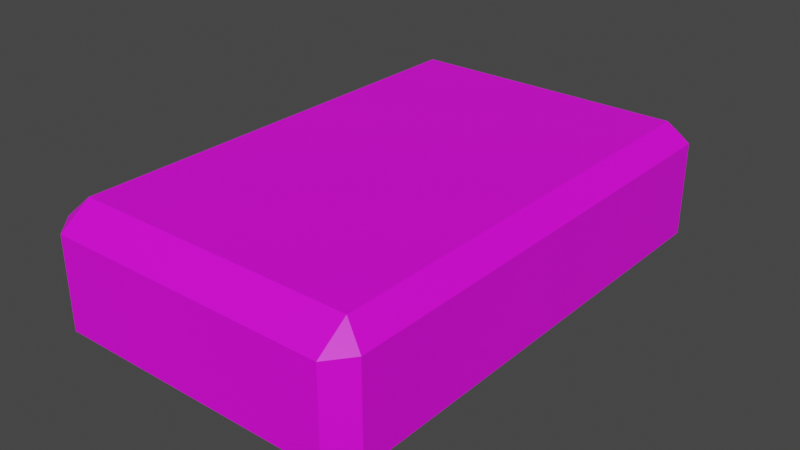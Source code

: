 # Source: Laatikko.blend  (saved by Blender 2.81.16; exported with 4.5.12 LTS)
import bpy
from mathutils import Matrix  # noqa: F401  (used for matrix-valued properties, if any)

bpy.ops.wm.read_factory_settings(use_empty=True)
scene = bpy.context.scene
scene.name = 'Scene'

# ---- collections
col_collection = bpy.data.collections.new('Collection'); scene.collection.children.link(col_collection)

# ---- images (referenced by path relative to the original .blend; pixels are not part of the script)
import os
ASSET_DIR = os.environ.get("B2B_ASSET_DIR", "")  # directory of the original .blend (textures are referenced by path, not embedded)
HERE = os.path.dirname(os.path.abspath(__file__))  # packed textures are extracted next to this script under _unpacked/

def load_image(name, relpath, width, height, colorspace="sRGB"):
    """Load a texture the original file referenced (path relative to the .blend, or extracted next to this script)."""
    p = next((c for c in (os.path.join(HERE, relpath), os.path.join(ASSET_DIR, relpath)) if relpath and os.path.exists(c)), "")
    if p:
        img = bpy.data.images.load(p, check_existing=True)
        img.name = name
    else:  # same state as the original file: an image datablock whose file is absent (Cycles renders it pink)
        img = bpy.data.images.new(name, width, height)
        img.source = "FILE"
        img.filepath = "//" + (relpath or name)
    img.colorspace_settings.name = colorspace
    return img
img_laatikko = load_image('Laatikko', 'Laatikko.jpg', 1024, 1024, 'sRGB')

# ---- materials (node trees are filled in below, after node groups)
mat_laatikko = bpy.data.materials.new('Laatikko')
mat_laatikko.use_transparent_shadow = False

# ---- material node trees
mat_laatikko.use_nodes = True; mat_laatikko.node_tree.nodes.clear()
_N = mat_laatikko.node_tree.nodes; _L = mat_laatikko.node_tree.links
n0 = _N.new('ShaderNodeOutputMaterial'); n0.name = 'Material Output'; n0.location = (300, 300)
n1 = _N.new('ShaderNodeBsdfPrincipled'); n1.name = 'Principled BSDF'; n1.location = (10, 300)
n1.distribution = 'GGX'
n1.subsurface_method = 'BURLEY'
n1.inputs[3].default_value = 1.45
n1.inputs[27].default_value = (0.0, 0.0, 0.0, 1.0)
n1.inputs[28].default_value = 1.0
n2 = _N.new('ShaderNodeTexImage'); n2.name = 'Image Texture'; n2.location = (-280, 280)
n2.image = img_laatikko
_L.new(n1.outputs[0], n0.inputs[0])
_L.new(n2.outputs[0], n1.inputs[0])
n0.is_active_output = True

# ---- world
world_world = bpy.data.worlds.new('World'); scene.world = world_world
world_world.use_nodes = True; world_world.node_tree.nodes.clear()
_N = world_world.node_tree.nodes; _L = world_world.node_tree.links
n0 = _N.new('ShaderNodeOutputWorld'); n0.name = 'World Output'; n0.location = (300, 300)
n1 = _N.new('ShaderNodeBackground'); n1.name = 'Background'; n1.location = (10, 300)
n1.inputs[0].default_value = (0.05088, 0.05088, 0.05088, 1.0)
_L.new(n1.outputs[0], n0.inputs[0])
n0.is_active_output = True
world_world.color = (0.05088, 0.05088, 0.05088)
world_world.use_sun_shadow = False
world_world.sun_shadow_jitter_overblur = 0.0

# ---- meshes
me_cube_001 = bpy.data.meshes.new('Cube.001')
me_cube_001.from_pydata([(0.1604, -0.2555, 0.0007736), (0.1604, -0.2902, 0.02576), (0.1834, -0.2652, 0.02379), (0.1604, -0.2902, 0.1297), (0.1604, -0.2555, 0.1547), (0.1834, -0.2652, 0.1316), (0.1604, 0.2555, 0.0007736), (0.1834, 0.2652, 0.02379), (0.1604, 0.2902, 0.02576), (0.1604, 0.2555, 0.1547), (0.1604, 0.2902, 0.1297), (0.1834, 0.2652, 0.1316), (-0.1604, -0.2555, 0.0007736), (-0.1834, -0.2652, 0.02379), (-0.1604, -0.2902, 0.02576), (-0.1604, -0.2555, 0.1547), (-0.1604, -0.2902, 0.1297), (-0.1834, -0.2652, 0.1316), (-0.1604, 0.2555, 0.0007736), (-0.1604, 0.2902, 0.02576), (-0.1834, 0.2652, 0.02379), (-0.1604, 0.2555, 0.1547), (-0.1834, 0.2652, 0.1316), (-0.1604, 0.2902, 0.1297)], [], [(14, 1, 3, 16), (20, 13, 17, 22), (21, 15, 4, 9), (2, 7, 11, 5), (8, 19, 23, 10), (0, 2, 1), (3, 5, 4), (6, 8, 7), (9, 11, 10), (12, 14, 13), (15, 17, 16), (18, 20, 19), (21, 23, 22), (6, 7, 2, 0), (1, 2, 5, 3), (4, 5, 11, 9), (10, 11, 7, 8), (18, 19, 8, 6), (9, 10, 23, 21), (22, 23, 19, 20), (12, 13, 20, 18), (21, 22, 17, 15), (16, 17, 13, 14), (0, 1, 14, 12), (15, 16, 3, 4), (6, 0, 12, 18)])
_uv = me_cube_001.uv_layers.new(name='UVMap')
_uv.uv.foreach_set('vector', [0.4156, 0.7573, 0.4156, 0.9927, 0.5844, 0.9927, 0.5844, 0.7573, 0.4156, 0.515, 0.4156, 0.735, 0.5844, 0.735, 0.5844, 0.515, 0.6323, 0.515, 0.6323, 0.735, 0.8677, 0.735, 0.8677, 0.515, 0.4156, 0.01496, 0.4156, 0.235, 0.5844, 0.235, 0.5844, 0.01496, 0.4156, 0.2573, 0.4156, 0.4927, 0.5844, 0.4927, 0.5844, 0.2573, 0.1323, 0.735, 0.125, 0.735, 0.1323, 0.75, 0.5844, 0.9927, 0.5844, 1.0, 0.625, 0.9927, 0.1323, 0.515, 0.1323, 0.5, 0.125, 0.515, 0.8677, 0.515, 0.875, 0.515, 0.8677, 0.5, 0.3677, 0.735, 0.3677, 0.75, 0.375, 0.735, 0.6323, 0.735, 0.625, 0.735, 0.6323, 0.75, 0.3677, 0.515, 0.375, 0.515, 0.3677, 0.5, 0.6323, 0.515, 0.6323, 0.5, 0.625, 0.515, 0.1323, 0.515, 0.125, 0.515, 0.125, 0.735, 0.1323, 0.735, 0.4156, 0.9927, 0.4156, 1.0, 0.5844, 1.0, 0.5844, 0.9927, 0.8677, 0.735, 0.875, 0.735, 0.875, 0.515, 0.8677, 0.515, 0.5844, 0.2573, 0.5844, 0.235, 0.4156, 0.235, 0.4156, 0.2573, 0.3677, 0.515, 0.3677, 0.5, 0.1323, 0.5, 0.1323, 0.515, 0.8677, 0.515, 0.8677, 0.5, 0.6323, 0.5, 0.6323, 0.515, 0.5844, 0.515, 0.5844, 0.4927, 0.4156, 0.4927, 0.4156, 0.515, 0.3677, 0.735, 0.4156, 0.735, 0.4156, 0.515, 0.3677, 0.515, 0.6323, 0.515, 0.5844, 0.515, 0.5844, 0.735, 0.6323, 0.735, 0.5844, 0.7573, 0.5844, 0.735, 0.4156, 0.735, 0.4156, 0.7573, 0.1323, 0.735, 0.1323, 0.75, 0.3677, 0.75, 0.3677, 0.735, 0.6323, 0.735, 0.6323, 0.75, 0.8677, 0.75, 0.8677, 0.735, 0.1323, 0.515, 0.1323, 0.735, 0.3677, 0.735, 0.3677, 0.515])
me_cube_001.materials.append(mat_laatikko)
me_cube_001.use_remesh_fix_poles = True
me_cube_001.use_remesh_preserve_attributes = False
me_cube_001.use_mirror_vertex_groups = False
me_cube_001.update()

# ---- objects
ob_cube = bpy.data.objects.new('Cube', me_cube_001)

# ---- transforms, parenting, visibility, modifiers, constraints
ob_cube.location = (0.0, 0.0, 2.98e-08)
ob_cube.lineart.crease_threshold = 0.0

# ---- collection membership
col_collection.objects.link(ob_cube)

# ---- scene / render settings (as saved in the file)
scene.frame_start = 1; scene.frame_end = 250; scene.frame_set(1)
scene.render.engine = 'BLENDER_EEVEE_NEXT'
scene.cycles.use_denoising = False
scene.cycles.samples = 128
scene.cycles.sampling_pattern = 'TABULATED_SOBOL'
scene.cycles.use_adaptive_sampling = False
scene.cycles.use_light_tree = False
scene.view_settings.view_transform = 'Filmic'
bpy.context.view_layer.update()

# ---- added for rendering (the .blend has no active camera and no usable light): camera, sun
cam_auto = bpy.data.cameras.new('AutoCamera')
cam_auto.lens = 50.0
cam_auto.sensor_width = 36.0
cam_auto.clip_end = 1000.0
ob_auto_camera = bpy.data.objects.new('AutoCamera', cam_auto)
scene.collection.objects.link(ob_auto_camera)
ob_auto_camera.location = (0.650995, -0.781194, 0.598513)
ob_auto_camera.rotation_euler = (1.09748, -7.21219e-08, 0.694738)
scene.camera = ob_auto_camera
light_auto_sun = bpy.data.lights.new('AutoSun', 'SUN')
light_auto_sun.energy = 3.0
light_auto_sun.angle = 0.0523599
ob_auto_sun = bpy.data.objects.new('AutoSun', light_auto_sun)
scene.collection.objects.link(ob_auto_sun)
ob_auto_sun.rotation_euler = (0.872665, 0.174533, 0.523599)
bpy.context.view_layer.update()

